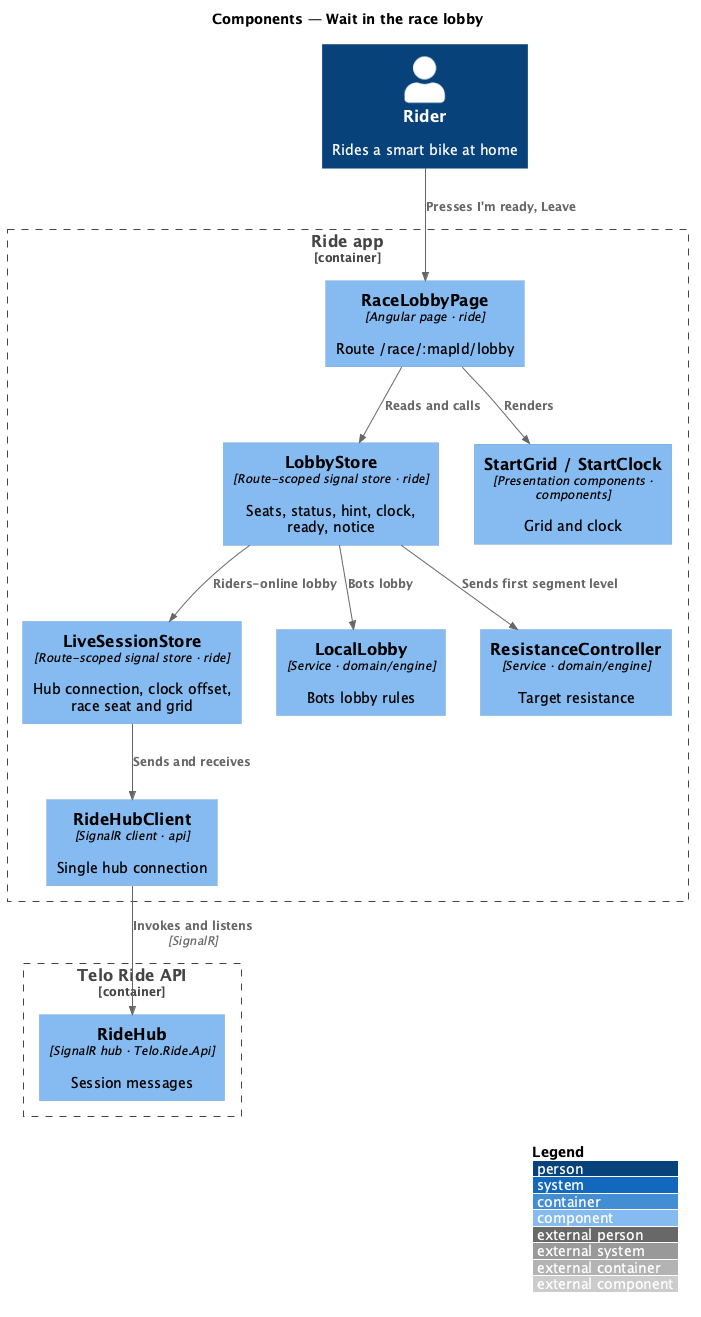

The diagram above was rendered by PlantUML. Its source (embedded in the PNG):
@startuml
!include <C4/C4_Component>
LAYOUT_WITH_LEGEND()
title Components — Wait in the race lobby
Person(rider, "Rider", "Rides a smart bike at home")
Container_Boundary(app, "Ride app") {
  Component(page, "RaceLobbyPage", "Angular page · ride", "Route /race/:mapId/lobby")
  Component(store, "LobbyStore", "Route-scoped signal store · ride", "Seats, status, hint, clock, ready, notice")
  Component(session, "LiveSessionStore", "Route-scoped signal store · ride", "Hub connection, clock offset, race seat and grid")
  Component(local, "LocalLobby", "Service · domain/engine", "Bots lobby rules")
  Component(res, "ResistanceController", "Service · domain/engine", "Target resistance")
  Component(ui, "StartGrid / StartClock", "Presentation components · components", "Grid and clock")
  Component(hub, "RideHubClient", "SignalR client · api", "Single hub connection")
}
Container_Boundary(api, "Telo Ride API") {
  Component(ridehub, "RideHub", "SignalR hub · Telo.Ride.Api", "Session messages")
}
Rel(rider, page, "Presses I'm ready, Leave")
Rel(page, store, "Reads and calls")
Rel(page, ui, "Renders")
Rel(store, local, "Bots lobby")
Rel(store, session, "Riders-online lobby")
Rel(store, res, "Sends first segment level")
Rel(session, hub, "Sends and receives")
Rel(hub, ridehub, "Invokes and listens", "SignalR")
@enduml